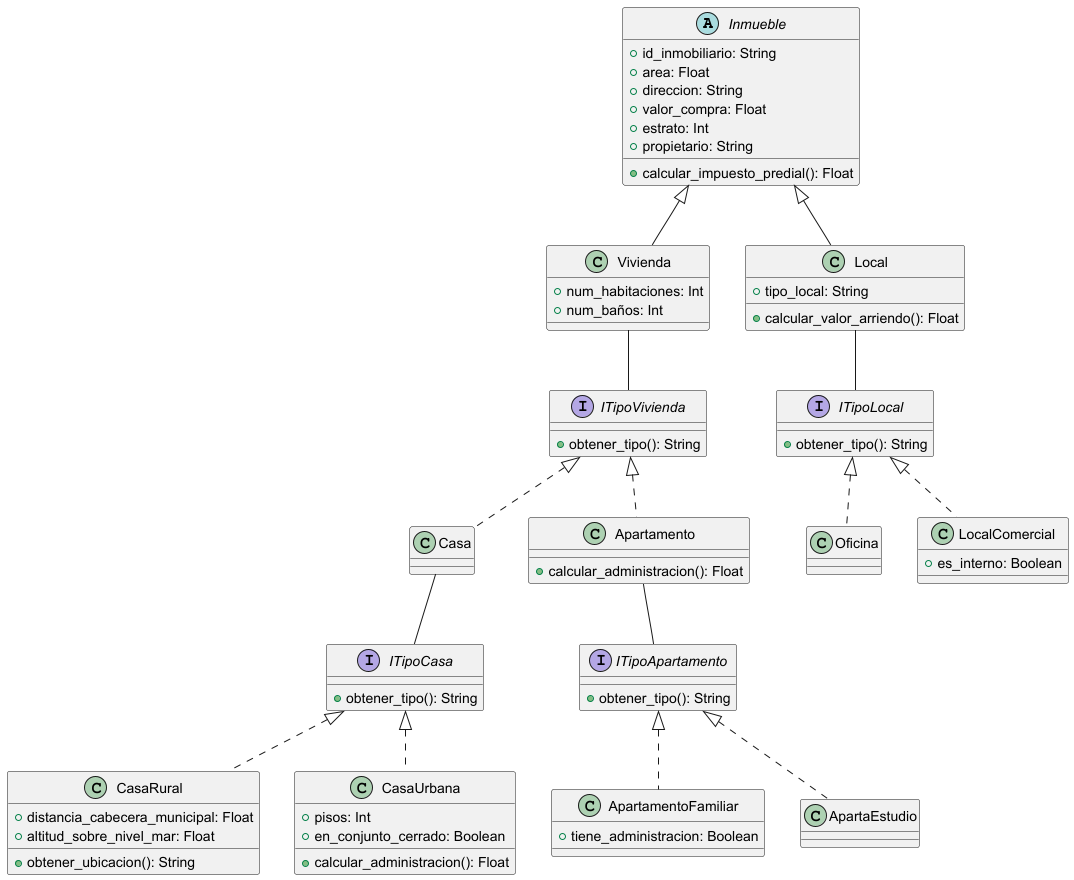

The diagram above was rendered by PlantUML. Its source (embedded in the PNG):
@startuml

' Clase Abstracta Inmueble
abstract class Inmueble {
    + id_inmobiliario: String
    + area: Float
    + direccion: String
    + valor_compra: Float
    + estrato: Int
    + propietario: String
    + calcular_impuesto_predial(): Float
}

' Subclases de Inmueble
class Vivienda {
    + num_habitaciones: Int
    + num_baños: Int
}

class Local {
    + tipo_local: String
    + calcular_valor_arriendo(): Float
}

' Interfaz Tipo Vivienda
interface ITipoVivienda {
    + obtener_tipo(): String
}

' Vivienda tiene una relación de asociación con ITipoVivienda
Vivienda -- ITipoVivienda

' Casa y Apartamento implementan ITipoVivienda
class Casa implements ITipoVivienda {
}

class Apartamento implements ITipoVivienda {
    + calcular_administracion(): Float
}

' Interfaz Tipo Casa
interface ITipoCasa {
    + obtener_tipo(): String
}

' Casa tiene una relación de asociación con ITipoCasa
Casa -- ITipoCasa

' Casa Rural y Casa Urbana implementan ITipoCasa
class CasaRural implements ITipoCasa {
    + distancia_cabecera_municipal: Float
    + altitud_sobre_nivel_mar: Float
    + obtener_ubicacion(): String
}

class CasaUrbana implements ITipoCasa {
    + pisos: Int
    + en_conjunto_cerrado: Boolean
    + calcular_administracion(): Float
}

' Interfaz Tipo Apartamento
interface ITipoApartamento {
    + obtener_tipo(): String
}

' Apartamento tiene una relación de asociación con ITipoApartamento
Apartamento -- ITipoApartamento

' Apartamento Familiar y ApartaEstudio implementan ITipoApartamento
class ApartamentoFamiliar implements ITipoApartamento {
    + tiene_administracion: Boolean
}

class ApartaEstudio implements ITipoApartamento {
}

' Interfaz Tipo Local
interface ITipoLocal {
    + obtener_tipo(): String
}

' Local tiene una relación de asociación con ITipoLocal
Local -- ITipoLocal

' Oficina y LocalComercial implementan ITipoLocal
class Oficina implements ITipoLocal {

}

class LocalComercial implements ITipoLocal {
    + es_interno: Boolean
}

' Relaciones de herencia entre clases abstractas
Inmueble <|-- Vivienda
Inmueble <|-- Local

@enduml